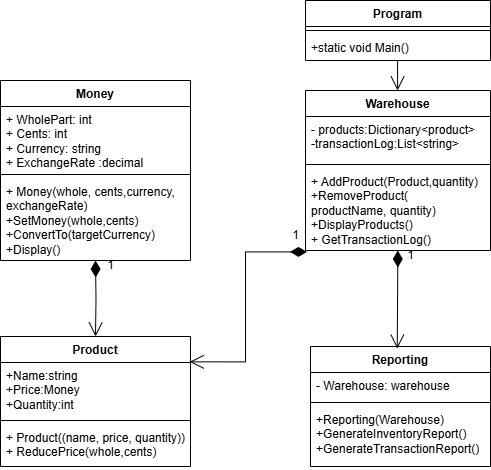

The diagram above was exported from draw.io. Its source (the exported page's mxGraphModel, read from the mxfile embedded in the PNG):
<mxGraphModel dx="1050" dy="1726" grid="1" gridSize="10" guides="1" tooltips="1" connect="1" arrows="1" fold="1" page="1" pageScale="1" pageWidth="827" pageHeight="1169" math="0" shadow="0">
  <root>
    <mxCell id="0" />
    <mxCell id="1" parent="0" />
    <mxCell id="JaZVU31u73vM9tRoDkaa-3" value="Program" style="swimlane;fontStyle=1;align=center;verticalAlign=top;childLayout=stackLayout;horizontal=1;startSize=26;horizontalStack=0;resizeParent=1;resizeParentMax=0;resizeLast=0;collapsible=1;marginBottom=0;whiteSpace=wrap;html=1;" vertex="1" parent="1">
      <mxGeometry x="505" y="-1050" width="185" height="60" as="geometry" />
    </mxCell>
    <mxCell id="JaZVU31u73vM9tRoDkaa-5" value="" style="line;strokeWidth=1;fillColor=none;align=left;verticalAlign=middle;spacingTop=-1;spacingLeft=3;spacingRight=3;rotatable=0;labelPosition=right;points=[];portConstraint=eastwest;strokeColor=inherit;" vertex="1" parent="JaZVU31u73vM9tRoDkaa-3">
      <mxGeometry y="26" width="185" height="8" as="geometry" />
    </mxCell>
    <mxCell id="JaZVU31u73vM9tRoDkaa-6" value="+static void Main()" style="text;strokeColor=none;fillColor=none;align=left;verticalAlign=top;spacingLeft=4;spacingRight=4;overflow=hidden;rotatable=0;points=[[0,0.5],[1,0.5]];portConstraint=eastwest;whiteSpace=wrap;html=1;" vertex="1" parent="JaZVU31u73vM9tRoDkaa-3">
      <mxGeometry y="34" width="185" height="26" as="geometry" />
    </mxCell>
    <mxCell id="JaZVU31u73vM9tRoDkaa-7" value="Warehouse" style="swimlane;fontStyle=1;align=center;verticalAlign=top;childLayout=stackLayout;horizontal=1;startSize=26;horizontalStack=0;resizeParent=1;resizeParentMax=0;resizeLast=0;collapsible=1;marginBottom=0;whiteSpace=wrap;html=1;" vertex="1" parent="1">
      <mxGeometry x="505" y="-960" width="185" height="160" as="geometry" />
    </mxCell>
    <mxCell id="JaZVU31u73vM9tRoDkaa-32" value="" style="endArrow=open;endFill=1;endSize=12;html=1;rounded=0;" edge="1" parent="JaZVU31u73vM9tRoDkaa-7">
      <mxGeometry width="160" relative="1" as="geometry">
        <mxPoint x="92.08000000000004" y="-30" as="sourcePoint" />
        <mxPoint x="92" as="targetPoint" />
        <Array as="points">
          <mxPoint x="92.08000000000004" />
        </Array>
      </mxGeometry>
    </mxCell>
    <mxCell id="JaZVU31u73vM9tRoDkaa-8" value="-&amp;nbsp;products:Dictionary&amp;lt;product&amp;gt;&lt;div&gt;-transactionLog:List&amp;lt;string&amp;gt;&lt;/div&gt;" style="text;strokeColor=none;fillColor=none;align=left;verticalAlign=top;spacingLeft=4;spacingRight=4;overflow=hidden;rotatable=0;points=[[0,0.5],[1,0.5]];portConstraint=eastwest;whiteSpace=wrap;html=1;" vertex="1" parent="JaZVU31u73vM9tRoDkaa-7">
      <mxGeometry y="26" width="185" height="44" as="geometry" />
    </mxCell>
    <mxCell id="JaZVU31u73vM9tRoDkaa-9" value="" style="line;strokeWidth=1;fillColor=none;align=left;verticalAlign=middle;spacingTop=-1;spacingLeft=3;spacingRight=3;rotatable=0;labelPosition=right;points=[];portConstraint=eastwest;strokeColor=inherit;" vertex="1" parent="JaZVU31u73vM9tRoDkaa-7">
      <mxGeometry y="70" width="185" height="8" as="geometry" />
    </mxCell>
    <mxCell id="JaZVU31u73vM9tRoDkaa-10" value="+&amp;nbsp;AddProduct(Product,quantity)&lt;div&gt;+RemoveProduct( productName, quantity)&lt;/div&gt;&lt;div&gt;+DisplayProducts()&lt;br&gt;+&amp;nbsp;GetTransactionLog()&lt;/div&gt;" style="text;strokeColor=none;fillColor=none;align=left;verticalAlign=top;spacingLeft=4;spacingRight=4;overflow=hidden;rotatable=0;points=[[0,0.5],[1,0.5]];portConstraint=eastwest;whiteSpace=wrap;html=1;" vertex="1" parent="JaZVU31u73vM9tRoDkaa-7">
      <mxGeometry y="78" width="185" height="82" as="geometry" />
    </mxCell>
    <mxCell id="JaZVU31u73vM9tRoDkaa-11" value="Product" style="swimlane;fontStyle=1;align=center;verticalAlign=top;childLayout=stackLayout;horizontal=1;startSize=26;horizontalStack=0;resizeParent=1;resizeParentMax=0;resizeLast=0;collapsible=1;marginBottom=0;whiteSpace=wrap;html=1;" vertex="1" parent="1">
      <mxGeometry x="200" y="-714" width="190" height="130" as="geometry" />
    </mxCell>
    <mxCell id="JaZVU31u73vM9tRoDkaa-12" value="+Name:string&lt;div&gt;+Price:Money&lt;br&gt;+Quantity:int&lt;/div&gt;" style="text;strokeColor=none;fillColor=none;align=left;verticalAlign=top;spacingLeft=4;spacingRight=4;overflow=hidden;rotatable=0;points=[[0,0.5],[1,0.5]];portConstraint=eastwest;whiteSpace=wrap;html=1;" vertex="1" parent="JaZVU31u73vM9tRoDkaa-11">
      <mxGeometry y="26" width="190" height="54" as="geometry" />
    </mxCell>
    <mxCell id="JaZVU31u73vM9tRoDkaa-13" value="" style="line;strokeWidth=1;fillColor=none;align=left;verticalAlign=middle;spacingTop=-1;spacingLeft=3;spacingRight=3;rotatable=0;labelPosition=right;points=[];portConstraint=eastwest;strokeColor=inherit;" vertex="1" parent="JaZVU31u73vM9tRoDkaa-11">
      <mxGeometry y="80" width="190" height="8" as="geometry" />
    </mxCell>
    <mxCell id="JaZVU31u73vM9tRoDkaa-14" value="+ Product((name, price, quantity))&lt;div&gt;+ ReducePrice(whole,cents)&lt;/div&gt;" style="text;strokeColor=none;fillColor=none;align=left;verticalAlign=top;spacingLeft=4;spacingRight=4;overflow=hidden;rotatable=0;points=[[0,0.5],[1,0.5]];portConstraint=eastwest;whiteSpace=wrap;html=1;" vertex="1" parent="JaZVU31u73vM9tRoDkaa-11">
      <mxGeometry y="88" width="190" height="42" as="geometry" />
    </mxCell>
    <mxCell id="JaZVU31u73vM9tRoDkaa-15" value="Reporting" style="swimlane;fontStyle=1;align=center;verticalAlign=top;childLayout=stackLayout;horizontal=1;startSize=26;horizontalStack=0;resizeParent=1;resizeParentMax=0;resizeLast=0;collapsible=1;marginBottom=0;whiteSpace=wrap;html=1;" vertex="1" parent="1">
      <mxGeometry x="510" y="-704" width="180" height="120" as="geometry" />
    </mxCell>
    <mxCell id="JaZVU31u73vM9tRoDkaa-16" value="- Warehouse: warehouse" style="text;strokeColor=none;fillColor=none;align=left;verticalAlign=top;spacingLeft=4;spacingRight=4;overflow=hidden;rotatable=0;points=[[0,0.5],[1,0.5]];portConstraint=eastwest;whiteSpace=wrap;html=1;" vertex="1" parent="JaZVU31u73vM9tRoDkaa-15">
      <mxGeometry y="26" width="180" height="26" as="geometry" />
    </mxCell>
    <mxCell id="JaZVU31u73vM9tRoDkaa-17" value="" style="line;strokeWidth=1;fillColor=none;align=left;verticalAlign=middle;spacingTop=-1;spacingLeft=3;spacingRight=3;rotatable=0;labelPosition=right;points=[];portConstraint=eastwest;strokeColor=inherit;" vertex="1" parent="JaZVU31u73vM9tRoDkaa-15">
      <mxGeometry y="52" width="180" height="8" as="geometry" />
    </mxCell>
    <mxCell id="JaZVU31u73vM9tRoDkaa-18" value="+Reporting(Warehouse)&lt;div&gt;+GenerateInventoryReport()&lt;/div&gt;&lt;div&gt;+GenerateTransactionReport()&lt;/div&gt;" style="text;strokeColor=none;fillColor=none;align=left;verticalAlign=top;spacingLeft=4;spacingRight=4;overflow=hidden;rotatable=0;points=[[0,0.5],[1,0.5]];portConstraint=eastwest;whiteSpace=wrap;html=1;" vertex="1" parent="JaZVU31u73vM9tRoDkaa-15">
      <mxGeometry y="60" width="180" height="60" as="geometry" />
    </mxCell>
    <mxCell id="JaZVU31u73vM9tRoDkaa-19" value="Money" style="swimlane;fontStyle=1;align=center;verticalAlign=top;childLayout=stackLayout;horizontal=1;startSize=26;horizontalStack=0;resizeParent=1;resizeParentMax=0;resizeLast=0;collapsible=1;marginBottom=0;whiteSpace=wrap;html=1;" vertex="1" parent="1">
      <mxGeometry x="200" y="-970" width="190" height="180" as="geometry" />
    </mxCell>
    <mxCell id="JaZVU31u73vM9tRoDkaa-20" value="+&amp;nbsp;WholePart: int&lt;div&gt;+ Cents: int&lt;/div&gt;&lt;div&gt;+&amp;nbsp;Currency: string&lt;/div&gt;&lt;div&gt;+&amp;nbsp;ExchangeRate :decimal&lt;/div&gt;" style="text;strokeColor=none;fillColor=none;align=left;verticalAlign=top;spacingLeft=4;spacingRight=4;overflow=hidden;rotatable=0;points=[[0,0.5],[1,0.5]];portConstraint=eastwest;whiteSpace=wrap;html=1;" vertex="1" parent="JaZVU31u73vM9tRoDkaa-19">
      <mxGeometry y="26" width="190" height="64" as="geometry" />
    </mxCell>
    <mxCell id="JaZVU31u73vM9tRoDkaa-21" value="" style="line;strokeWidth=1;fillColor=none;align=left;verticalAlign=middle;spacingTop=-1;spacingLeft=3;spacingRight=3;rotatable=0;labelPosition=right;points=[];portConstraint=eastwest;strokeColor=inherit;" vertex="1" parent="JaZVU31u73vM9tRoDkaa-19">
      <mxGeometry y="90" width="190" height="8" as="geometry" />
    </mxCell>
    <mxCell id="JaZVU31u73vM9tRoDkaa-22" value="+ Money(whole, cents,currency, exchangeRate)&lt;div&gt;+SetMoney(whole,cents)&lt;/div&gt;&lt;div&gt;+ConvertTo(targetCurrency)&lt;/div&gt;&lt;div&gt;+Display()&lt;/div&gt;" style="text;strokeColor=none;fillColor=none;align=left;verticalAlign=top;spacingLeft=4;spacingRight=4;overflow=hidden;rotatable=0;points=[[0,0.5],[1,0.5]];portConstraint=eastwest;whiteSpace=wrap;html=1;" vertex="1" parent="JaZVU31u73vM9tRoDkaa-19">
      <mxGeometry y="98" width="190" height="82" as="geometry" />
    </mxCell>
    <mxCell id="JaZVU31u73vM9tRoDkaa-26" value="" style="endArrow=open;html=1;endSize=12;startArrow=diamondThin;startSize=14;startFill=1;edgeStyle=orthogonalEdgeStyle;align=left;verticalAlign=bottom;rounded=0;entryX=0.5;entryY=0;entryDx=0;entryDy=0;" edge="1" parent="1" target="JaZVU31u73vM9tRoDkaa-11">
      <mxGeometry x="-1" y="3" relative="1" as="geometry">
        <mxPoint x="295" y="-790" as="sourcePoint" />
        <mxPoint x="500" y="-1020" as="targetPoint" />
      </mxGeometry>
    </mxCell>
    <mxCell id="JaZVU31u73vM9tRoDkaa-27" value="" style="endArrow=open;html=1;endSize=12;startArrow=diamondThin;startSize=14;startFill=1;edgeStyle=orthogonalEdgeStyle;align=left;verticalAlign=bottom;rounded=0;entryX=0.996;entryY=0.195;entryDx=0;entryDy=0;entryPerimeter=0;exitX=0.008;exitY=1.017;exitDx=0;exitDy=0;exitPerimeter=0;" edge="1" parent="1" source="JaZVU31u73vM9tRoDkaa-10" target="JaZVU31u73vM9tRoDkaa-11">
      <mxGeometry x="-1" y="3" relative="1" as="geometry">
        <mxPoint x="500" y="-800" as="sourcePoint" />
        <mxPoint x="400" y="-704" as="targetPoint" />
        <Array as="points">
          <mxPoint x="445" y="-799" />
          <mxPoint x="445" y="-689" />
        </Array>
      </mxGeometry>
    </mxCell>
    <mxCell id="JaZVU31u73vM9tRoDkaa-28" value="" style="endArrow=open;html=1;endSize=12;startArrow=diamondThin;startSize=14;startFill=1;edgeStyle=orthogonalEdgeStyle;align=left;verticalAlign=bottom;rounded=0;entryX=0.482;entryY=0.018;entryDx=0;entryDy=0;entryPerimeter=0;" edge="1" parent="1" target="JaZVU31u73vM9tRoDkaa-15">
      <mxGeometry x="-0.9998" y="3" relative="1" as="geometry">
        <mxPoint x="597.26" y="-800" as="sourcePoint" />
        <mxPoint x="597.26" y="-720" as="targetPoint" />
        <Array as="points">
          <mxPoint x="597" y="-790" />
          <mxPoint x="597" y="-790" />
        </Array>
        <mxPoint as="offset" />
      </mxGeometry>
    </mxCell>
    <mxCell id="JaZVU31u73vM9tRoDkaa-29" value="1" style="text;html=1;align=center;verticalAlign=middle;resizable=0;points=[];autosize=1;strokeColor=none;fillColor=none;" vertex="1" parent="1">
      <mxGeometry x="595" y="-810" width="30" height="30" as="geometry" />
    </mxCell>
    <mxCell id="JaZVU31u73vM9tRoDkaa-30" value="1" style="text;html=1;align=center;verticalAlign=middle;resizable=0;points=[];autosize=1;strokeColor=none;fillColor=none;" vertex="1" parent="1">
      <mxGeometry x="480" y="-830" width="30" height="30" as="geometry" />
    </mxCell>
    <mxCell id="JaZVU31u73vM9tRoDkaa-31" value="1" style="text;html=1;align=center;verticalAlign=middle;resizable=0;points=[];autosize=1;strokeColor=none;fillColor=none;" vertex="1" parent="1">
      <mxGeometry x="295" y="-800" width="30" height="30" as="geometry" />
    </mxCell>
  </root>
</mxGraphModel>